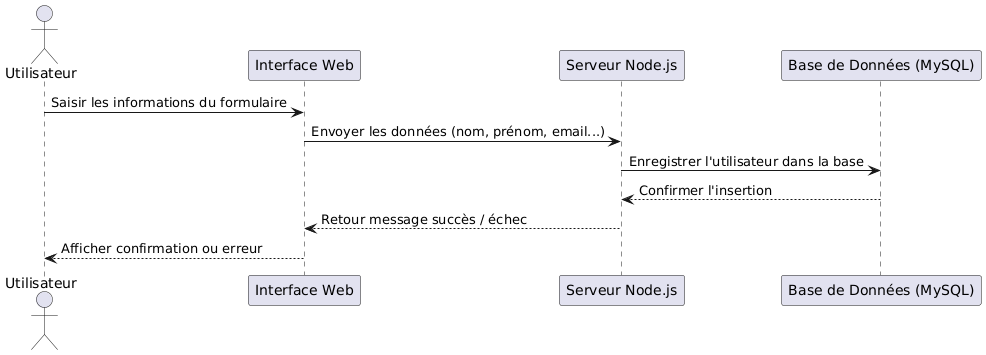

The diagram above was rendered by PlantUML. Its source (embedded in the PNG):
@startuml
actor Utilisateur
participant "Interface Web" as Frontend
participant "Serveur Node.js" as Backend
participant "Base de Données (MySQL)" as BDD

Utilisateur -> Frontend : Saisir les informations du formulaire
Frontend -> Backend : Envoyer les données (nom, prénom, email...)
Backend -> BDD : Enregistrer l'utilisateur dans la base
BDD --> Backend : Confirmer l'insertion
Backend --> Frontend : Retour message succès / échec
Frontend --> Utilisateur : Afficher confirmation ou erreur
@enduml